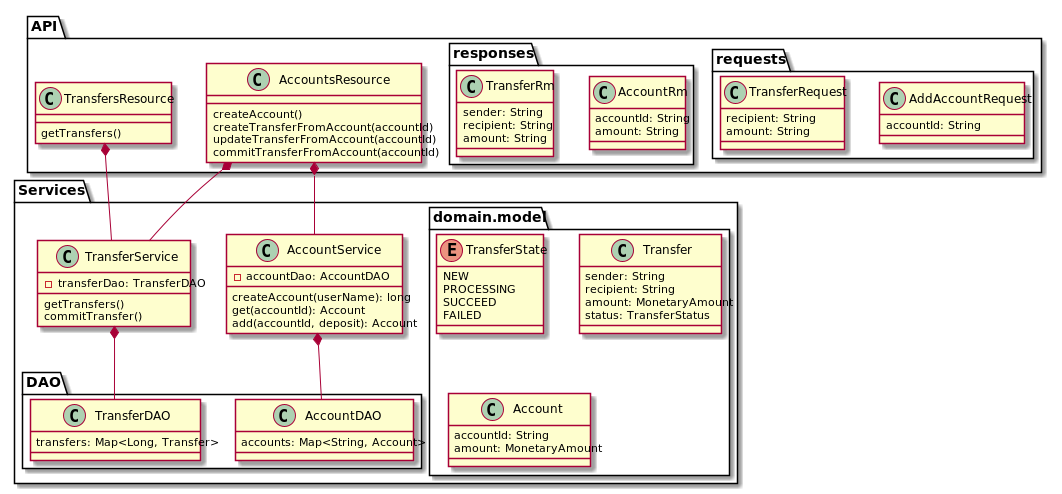

The diagram above was rendered by PlantUML. Its source (embedded in the PNG):
@startuml

package API {

package requests {
class AddAccountRequest {
    accountId: String
}

class TransferRequest {
    recipient: String
    amount: String
}
}

package responses {
class AccountRm {
    accountId: String
    amount: String
}

class TransferRm {
    sender: String
    recipient: String
    amount: String
}
}

class AccountsResource {
    createAccount()
    createTransferFromAccount(accountId)
    updateTransferFromAccount(accountId)
    commitTransferFromAccount(accountId)
}

class TransfersResource {
    getTransfers()
}
}

package Services {
class AccountService {
    -accountDao: AccountDAO
    
    createAccount(userName): long
    get(accountId): Account
    add(accountId, deposit): Account
}

class TransferService {
    - transferDao: TransferDAO
    getTransfers()
    commitTransfer()
}

package domain.model {
enum TransferState {
    NEW
    PROCESSING
    SUCCEED
    FAILED
}

class Transfer {
    sender: String
    recipient: String
    amount: MonetaryAmount
    status: TransferStatus
}

class Account {
    accountId: String
    amount: MonetaryAmount
}
}


package DAO {
class AccountDAO {
    accounts: Map<String, Account>
}

class TransferDAO {
    transfers: Map<Long, Transfer>
}
}
}

AccountService *-- AccountDAO
TransferService *-- TransferDAO

AccountsResource *-- AccountService
AccountsResource *-- TransferService
TransfersResource *-- TransferService

@enduml